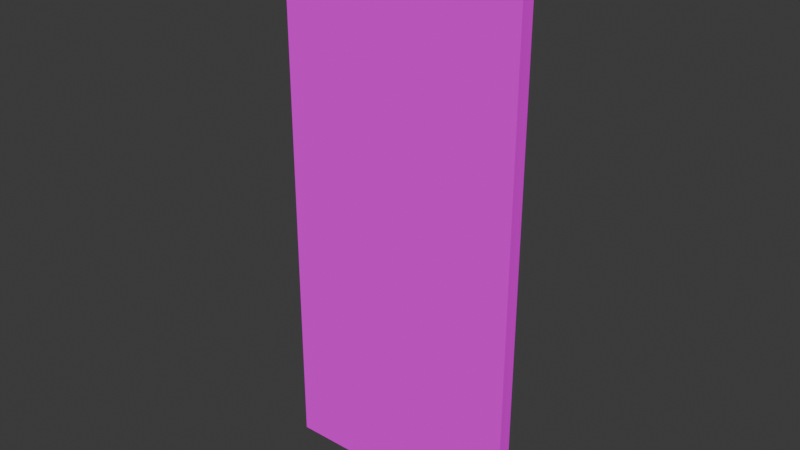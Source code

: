 # Source: LightPole.blend  (saved by Blender 4.3.34; exported with 4.5.12 LTS)
import bpy
from mathutils import Matrix  # noqa: F401  (used for matrix-valued properties, if any)

bpy.ops.wm.read_factory_settings(use_empty=True)
scene = bpy.context.scene
scene.name = 'Scene'

# ---- collections
col_collection = bpy.data.collections.new('Collection'); scene.collection.children.link(col_collection)

# ---- images (referenced by path relative to the original .blend; pixels are not part of the script)
import os
ASSET_DIR = os.environ.get("B2B_ASSET_DIR", "")  # directory of the original .blend (textures are referenced by path, not embedded)
HERE = os.path.dirname(os.path.abspath(__file__))  # packed textures are extracted next to this script under _unpacked/

def load_image(name, relpath, width, height, colorspace="sRGB"):
    """Load a texture the original file referenced (path relative to the .blend, or extracted next to this script)."""
    p = next((c for c in (os.path.join(HERE, relpath), os.path.join(ASSET_DIR, relpath)) if relpath and os.path.exists(c)), "")
    if p:
        img = bpy.data.images.load(p, check_existing=True)
        img.name = name
    else:  # same state as the original file: an image datablock whose file is absent (Cycles renders it pink)
        img = bpy.data.images.new(name, width, height)
        img.source = "FILE"
        img.filepath = "//" + (relpath or name)
    img.colorspace_settings.name = colorspace
    return img
img_door_01_jpg_001 = load_image('Door_01.jpg.001', 'Door_01.jpg', 1024, 1024, 'sRGB')

# ---- materials (node trees are filled in below, after node groups)
mat_door_01 = bpy.data.materials.new('Door_01')
mat_door_01.roughness = 1.0
mat_door_01.specular_intensity = 0.0

# ---- material node trees
mat_door_01.use_nodes = True; mat_door_01.node_tree.nodes.clear()
_N = mat_door_01.node_tree.nodes; _L = mat_door_01.node_tree.links
n0 = _N.new('ShaderNodeBsdfPrincipled'); n0.name = 'Principled BSDF'; n0.location = (10, 300)
n0.inputs[2].default_value = 1.0
n0.inputs[13].default_value = 0.0
n0.inputs[27].default_value = (0.0, 0.0, 0.0, 1.0)
n0.inputs[28].default_value = 1.0
n1 = _N.new('ShaderNodeOutputMaterial'); n1.name = 'Material Output'; n1.location = (300, 300)
n2 = _N.new('ShaderNodeNormalMap'); n2.name = 'Normal Map'; n2.location = (-300, -300)
n2.label = 'Normal/Map'
n2.inputs[0].default_value = 0.0
n3 = _N.new('ShaderNodeTexImage'); n3.name = 'Image Texture'; n3.location = (-300, 600)
n3.image = img_door_01_jpg_001
_L.new(n0.outputs[0], n1.inputs[0])
_L.new(n2.outputs[0], n0.inputs[5])
_L.new(n3.outputs[0], n0.inputs[0])
n1.is_active_output = True

# ---- world
world_world = bpy.data.worlds.new('World'); scene.world = world_world
world_world.use_nodes = True; world_world.node_tree.nodes.clear()
_N = world_world.node_tree.nodes; _L = world_world.node_tree.links
n0 = _N.new('ShaderNodeOutputWorld'); n0.name = 'World Output'; n0.location = (300, 300)
n1 = _N.new('ShaderNodeBackground'); n1.name = 'Background'; n1.location = (10, 300)
n1.inputs[0].default_value = (0.05088, 0.05088, 0.05088, 1.0)
_L.new(n1.outputs[0], n0.inputs[0])
n0.is_active_output = True
world_world.color = (0.05088, 0.05088, 0.05088)
world_world.sun_shadow_jitter_overblur = 0.0

# ---- meshes
me_cube_075 = bpy.data.meshes.new('Cube.075')
me_cube_075.from_pydata([(1.887, -0.05601, -2.212), (1.887, -0.05601, 2.152), (1.887, 0.05601, -2.212), (1.887, 0.05601, 2.152), (-0.03725, -0.05601, -2.212), (-0.03725, -0.05601, 2.152), (-0.03725, 0.05601, -2.212), (-0.03725, 0.05601, 2.152)], [], [(0, 2, 3, 1), (2, 6, 7, 3), (6, 4, 5, 7), (4, 0, 1, 5), (2, 0, 4, 6), (7, 5, 1, 3)])
me_cube_075.polygons.foreach_set('use_smooth', [True] * 6)
_k = set([(0, 1), (0, 2), (0, 4), (1, 3), (1, 5), (2, 3), (2, 6), (3, 7), (4, 5), (4, 6), (5, 7), (6, 7)])
me_cube_075.attributes.new('sharp_edge', 'BOOLEAN', 'EDGE').data.foreach_set('value', [ (min(e.vertices), max(e.vertices)) in _k for e in me_cube_075.edges])
_uv = me_cube_075.uv_layers.new(name='UVMap')
_uv.uv.foreach_set('vector', [0.004718, 0.005925, 0.05938, 0.005925, 0.05938, 0.9941, 0.004718, 0.9941, 0.004718, 0.005925, 0.9953, 0.005925, 0.9953, 0.9941, 0.004718, 0.9941, 0.05938, 0.005925, 0.004718, 0.005925, 0.004718, 0.9941, 0.05938, 0.9941, 0.9953, 0.005925, 0.004718, 0.005925, 0.004718, 0.9941, 0.9953, 0.9941, 0.004718, 0.2983, 0.004718, 0.2733, 0.9953, 0.2733, 0.9953, 0.2983, 0.9953, 0.2983, 0.9953, 0.2733, 0.004718, 0.2733, 0.004718, 0.2983])
me_cube_075.materials.append(mat_door_01)
me_cube_075.update()
me_cube_075.normals_split_custom_set([tuple(v) for v in zip(*[iter([1.0, 0.0, 0.0, 1.0, 0.0, 0.0, 1.0, 0.0, 0.0, 1.0, 0.0, 0.0, 0.0, 1.0, 0.0, 0.0, 1.0, 0.0, 0.0, 1.0, 0.0, 0.0, 1.0, 0.0, -1.0, 0.0, 0.0, -1.0, 0.0, 0.0, -1.0, 0.0, 0.0, -1.0, 0.0, 0.0, 0.0, -1.0, 0.0, 0.0, -1.0, 0.0, 0.0, -1.0, 0.0, 0.0, -1.0, 0.0, 0.0, 0.0, -1.0, 0.0, 0.0, -1.0, 0.0, 0.0, -1.0, 0.0, 0.0, -1.0, 0.0, 0.0, 1.0, 0.0, 0.0, 1.0, 0.0, 0.0, 1.0, 0.0, 0.0, 1.0])] * 3)])

# ---- objects
ob_cube_075 = bpy.data.objects.new('Cube.075', me_cube_075)

# ---- transforms, parenting, visibility, modifiers, constraints
ob_cube_075.location = (0.0, 0.0, 2.0)
ob_cube_075.rotation_euler = (6.981e-08, -3.239e-22, 3.142)
ob_cube_075.color = (0.8, 0.8, 0.8, 1.0)

# ---- collection membership
col_collection.objects.link(ob_cube_075)

# ---- scene / render settings (as saved in the file)
scene.frame_start = 1; scene.frame_end = 250; scene.frame_set(1)
scene.render.engine = 'BLENDER_EEVEE_NEXT'
bpy.context.view_layer.update()

# ---- added for rendering (the .blend has no active camera and no usable light): camera, sun
cam_auto = bpy.data.cameras.new('AutoCamera')
cam_auto.lens = 50.0
cam_auto.sensor_width = 36.0
cam_auto.clip_end = 1000.0
ob_auto_camera = bpy.data.objects.new('AutoCamera', cam_auto)
scene.collection.objects.link(ob_auto_camera)
ob_auto_camera.location = (3.48882, -5.2962, 5.50053)
ob_auto_camera.rotation_euler = (1.09748, -7.21219e-08, 0.694738)
scene.camera = ob_auto_camera
light_auto_sun = bpy.data.lights.new('AutoSun', 'SUN')
light_auto_sun.energy = 3.0
light_auto_sun.angle = 0.0523599
ob_auto_sun = bpy.data.objects.new('AutoSun', light_auto_sun)
scene.collection.objects.link(ob_auto_sun)
ob_auto_sun.rotation_euler = (0.872665, 0.174533, 0.523599)
bpy.context.view_layer.update()

